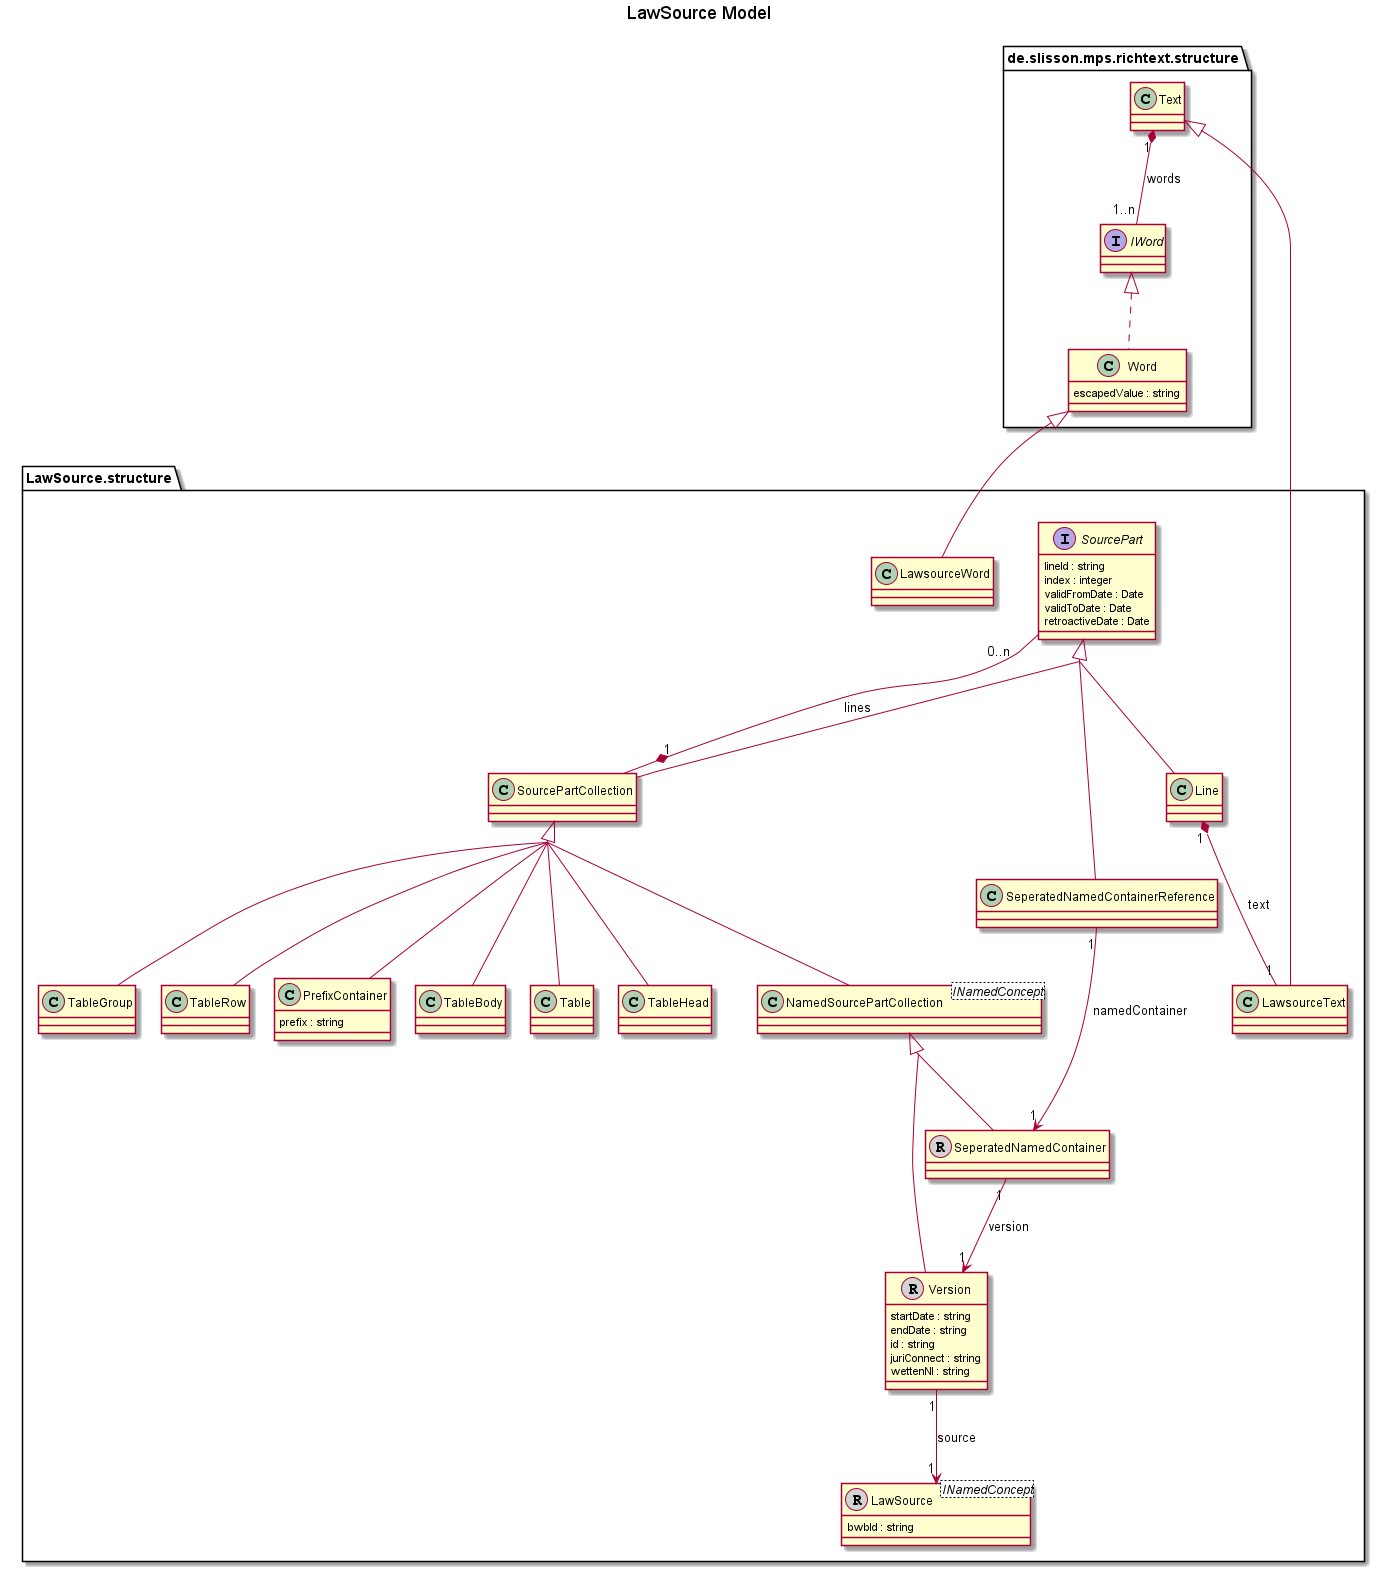

The diagram above was rendered by PlantUML. Its source (embedded in the PNG):
@startuml Lawsource model
title LawSource Model

skinparam nodesep 25
skinparam ranksep 75
skinparam groupInheritance 2

interface "de.slisson.mps.richtext.structure.IWord" 
interface "LawSource.structure.SourcePart" 
"LawSource.structure.SourcePart" : lineId : string
"LawSource.structure.SourcePart" : index : integer
"LawSource.structure.SourcePart" : validFromDate : Date
"LawSource.structure.SourcePart" : validToDate : Date
"LawSource.structure.SourcePart" : retroactiveDate : Date
class "LawSource.structure.SourcePartCollection"
class "LawSource.structure.LawsourceText"  
class "LawSource.structure.SeperatedNamedContainer"  << (R, lightgrey) >>
class "de.slisson.mps.richtext.structure.Text"  
class "de.slisson.mps.richtext.structure.Word"  
"de.slisson.mps.richtext.structure.Word" : escapedValue : string
class "LawSource.structure.TableHead"  
class "LawSource.structure.LawSource" <INamedConcept> << (R, lightgrey) >>
"LawSource.structure.LawSource" : bwbId : string
class "LawSource.structure.NamedSourcePartCollection" <INamedConcept> 
class "LawSource.structure.Line"  
class "LawSource.structure.TableGroup"  
class "LawSource.structure.TableRow"  
class "LawSource.structure.LawsourceWord"  
class "LawSource.structure.PrefixContainer"  
"LawSource.structure.PrefixContainer" : prefix : string
class "LawSource.structure.TableBody"  
class "LawSource.structure.Version"  << (R, lightgrey) >>
"LawSource.structure.Version" : startDate : string
"LawSource.structure.Version" : endDate : string
"LawSource.structure.Version" : id : string
"LawSource.structure.Version" : juriConnect : string
"LawSource.structure.Version" : wettenNl : string
class "LawSource.structure.SeperatedNamedContainerReference"  
class "LawSource.structure.Table"  
"LawSource.structure.SourcePart" <|.. "LawSource.structure.SourcePartCollection"
"de.slisson.mps.richtext.structure.Text" <|-- "LawSource.structure.LawsourceText"
"LawSource.structure.NamedSourcePartCollection" <|-- "LawSource.structure.SeperatedNamedContainer"
"de.slisson.mps.richtext.structure.IWord" <|.. "de.slisson.mps.richtext.structure.Word"
"LawSource.structure.SourcePartCollection" <|-- "LawSource.structure.TableHead"
"LawSource.structure.SourcePartCollection" <|-- "LawSource.structure.NamedSourcePartCollection"
"LawSource.structure.SourcePart" <|.. "LawSource.structure.Line"
"LawSource.structure.SourcePartCollection" <|-- "LawSource.structure.TableGroup"
"LawSource.structure.SourcePartCollection" <|-- "LawSource.structure.TableRow"
"de.slisson.mps.richtext.structure.Word" <|-- "LawSource.structure.LawsourceWord"
"LawSource.structure.SourcePartCollection" <|-- "LawSource.structure.PrefixContainer"
"LawSource.structure.SourcePartCollection" <|-- "LawSource.structure.TableBody"
"LawSource.structure.NamedSourcePartCollection" <|-- "LawSource.structure.Version"
"LawSource.structure.SourcePart" <|.. "LawSource.structure.SeperatedNamedContainerReference"
"LawSource.structure.SourcePartCollection" <|-- "LawSource.structure.Table"
"LawSource.structure.SourcePartCollection" "1" *-- "0..n" "LawSource.structure.SourcePart" : lines
"LawSource.structure.SeperatedNamedContainer" "1" --> "1" "LawSource.structure.Version" : version
"de.slisson.mps.richtext.structure.Text" "1" *-- "1..n" "de.slisson.mps.richtext.structure.IWord" : words
"LawSource.structure.Line" "1" *-- "1" "LawSource.structure.LawsourceText" : text
"LawSource.structure.Version" "1" --> "1" "LawSource.structure.LawSource" : source
"LawSource.structure.SeperatedNamedContainerReference" "1" --> "1" "LawSource.structure.SeperatedNamedContainer" : namedContainer

@enduml